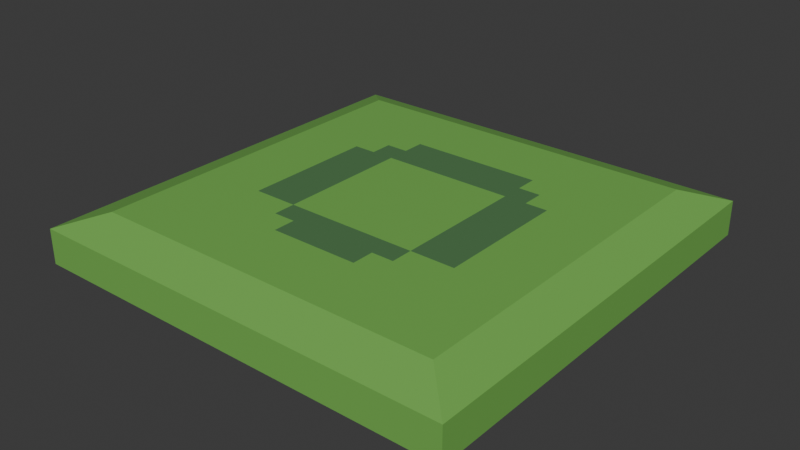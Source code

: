 # Source: greenpressureplate.blend  (saved by Blender 5.0.118; exported with 4.5.12 LTS)
import bpy
from mathutils import Matrix  # noqa: F401  (used for matrix-valued properties, if any)

bpy.ops.wm.read_factory_settings(use_empty=True)
scene = bpy.context.scene
scene.name = 'Scene'

# ---- collections
col_collection = bpy.data.collections.new('Collection'); scene.collection.children.link(col_collection)

# ---- materials (node trees are filled in below, after node groups)
mat_material = bpy.data.materials.new('Material')
mat_material.alpha_threshold = 0.0
mat_material.use_backface_culling_lightprobe_volume = False
mat_material.roughness = 0.5
mat_material.line_color = (0.0, 0.0, 0.0, 1.0)
mat_material_001 = bpy.data.materials.new('Material.001')
mat_material_002 = bpy.data.materials.new('Material.002')
mat_material_003 = bpy.data.materials.new('Material.003')
mat_material_004 = bpy.data.materials.new('Material.004')
mat_material_005 = bpy.data.materials.new('Material.005')

# ---- material node trees
mat_material.use_nodes = True; mat_material.node_tree.nodes.clear()
_N = mat_material.node_tree.nodes; _L = mat_material.node_tree.links
n0 = _N.new('ShaderNodeOutputMaterial'); n0.name = 'Material Output'; n0.location = (200, 100)
n1 = _N.new('ShaderNodeBsdfPrincipled'); n1.name = 'Principled BSDF'; n1.location = (-200, 100)
n1.inputs[0].default_value = (0.4852, 0.117, 0.09759, 1.0)
_L.new(n1.outputs[0], n0.inputs[0])
n0.is_active_output = True
mat_material_001.use_nodes = True; mat_material_001.node_tree.nodes.clear()
_N = mat_material_001.node_tree.nodes; _L = mat_material_001.node_tree.links
n0 = _N.new('ShaderNodeBsdfPrincipled'); n0.name = 'Principled BSDF'; n0.location = (-200, 100)
n0.inputs[0].default_value = (0.1529, 0.0356, 0.0319, 1.0)
n1 = _N.new('ShaderNodeOutputMaterial'); n1.name = 'Material Output'; n1.location = (200, 100)
_L.new(n0.outputs[0], n1.inputs[0])
n1.is_active_output = True
mat_material_002.use_nodes = True; mat_material_002.node_tree.nodes.clear()
_N = mat_material_002.node_tree.nodes; _L = mat_material_002.node_tree.links
n0 = _N.new('ShaderNodeBsdfPrincipled'); n0.name = 'Principled BSDF'; n0.location = (-200, 100)
n0.inputs[0].default_value = (0.1683, 0.3325, 0.5841, 1.0)
n1 = _N.new('ShaderNodeOutputMaterial'); n1.name = 'Material Output'; n1.location = (200, 100)
_L.new(n0.outputs[0], n1.inputs[0])
n1.is_active_output = True
mat_material_003.use_nodes = True; mat_material_003.node_tree.nodes.clear()
_N = mat_material_003.node_tree.nodes; _L = mat_material_003.node_tree.links
n0 = _N.new('ShaderNodeBsdfPrincipled'); n0.name = 'Principled BSDF'; n0.location = (-200, 100)
n0.inputs[0].default_value = (0.01938, 0.05127, 0.159, 1.0)
n1 = _N.new('ShaderNodeOutputMaterial'); n1.name = 'Material Output'; n1.location = (200, 100)
_L.new(n0.outputs[0], n1.inputs[0])
n1.is_active_output = True
mat_material_004.use_nodes = True; mat_material_004.node_tree.nodes.clear()
_N = mat_material_004.node_tree.nodes; _L = mat_material_004.node_tree.links
n0 = _N.new('ShaderNodeBsdfPrincipled'); n0.name = 'Principled BSDF'; n0.location = (-200, 100)
n0.inputs[0].default_value = (0.1779, 0.4621, 0.08866, 1.0)
n1 = _N.new('ShaderNodeOutputMaterial'); n1.name = 'Material Output'; n1.location = (200, 100)
_L.new(n0.outputs[0], n1.inputs[0])
n1.is_active_output = True
mat_material_005.use_nodes = True; mat_material_005.node_tree.nodes.clear()
_N = mat_material_005.node_tree.nodes; _L = mat_material_005.node_tree.links
n0 = _N.new('ShaderNodeBsdfPrincipled'); n0.name = 'Principled BSDF'; n0.location = (-200, 100)
n0.inputs[0].default_value = (0.0865, 0.2086, 0.08022, 1.0)
n1 = _N.new('ShaderNodeOutputMaterial'); n1.name = 'Material Output'; n1.location = (200, 100)
_L.new(n0.outputs[0], n1.inputs[0])
n1.is_active_output = True

# ---- world
world_world = bpy.data.worlds.new('World'); scene.world = world_world
world_world.use_nodes = True; world_world.node_tree.nodes.clear()
_N = world_world.node_tree.nodes; _L = world_world.node_tree.links
n0 = _N.new('ShaderNodeOutputWorld'); n0.name = 'World Output'; n0.location = (200, 100)
n1 = _N.new('ShaderNodeBackground'); n1.name = 'Background'; n1.location = (-200, 100)
n1.inputs[0].default_value = (0.05088, 0.05088, 0.05088, 1.0)
_L.new(n1.outputs[0], n0.inputs[0])
n0.is_active_output = True
world_world.color = (0.05088, 0.05088, 0.05088)
world_world.sun_shadow_jitter_overblur = 0.0

# ---- meshes
me_cube = bpy.data.meshes.new('Cube')
me_cube.from_pydata([(1.0, 1.0, -1.178), (1.0, -1.0, -1.178), (-1.0, 1.0, -1.178), (-1.0, -1.0, -1.178), (1.0, 1.0, 0.6435), (1.0, -1.0, 0.6435), (-1.0, 1.0, 0.6435), (-1.0, -1.0, 0.6435), (0.8218, 0.8218, 1.369), (0.8218, -0.8219, 1.369), (-0.8218, 0.8218, 1.369), (-0.8218, -0.8219, 1.369), (-1.609e-06, -0.8219, 1.369), (0.8218, -2.015e-05, 1.369), (-0.8218, -2.015e-05, 1.369), (-1.609e-06, 0.8218, 1.369), (-1.609e-06, -2.015e-05, 1.369), (-0.4109, -0.8219, 1.369), (0.8218, -0.4109, 1.369), (-0.8218, 0.4109, 1.369), (0.4109, 0.8218, 1.369), (0.4109, -0.8219, 1.369), (0.8218, 0.4109, 1.369), (-0.8218, -0.4109, 1.369), (-0.4109, 0.8218, 1.369), (-1.609e-06, 0.4109, 1.369), (-1.609e-06, -0.4109, 1.369), (-0.4109, -2.015e-05, 1.369), (0.4109, -2.015e-05, 1.369), (0.4109, -0.4109, 1.369), (-0.4109, -0.4109, 1.369), (-0.4109, 0.4109, 1.369), (0.4109, 0.4109, 1.369), (-0.6164, -0.8219, 1.369), (0.8218, -0.6164, 1.369), (-0.8218, 0.6164, 1.369), (0.6164, 0.8218, 1.369), (0.2055, -0.8219, 1.369), (0.8218, 0.2054, 1.369), (-0.8218, -0.2055, 1.369), (-0.2055, 0.8218, 1.369), (-1.609e-06, 0.6164, 1.369), (-1.609e-06, -0.2055, 1.369), (-0.6164, -2.015e-05, 1.369), (0.2055, -2.015e-05, 1.369), (-0.2055, -0.8219, 1.369), (0.8218, -0.2055, 1.369), (-0.8218, 0.2054, 1.369), (0.2055, 0.8218, 1.369), (0.6164, -0.8219, 1.369), (0.8218, 0.6164, 1.369), (-0.8218, -0.6164, 1.369), (-0.6164, 0.8218, 1.369), (-1.609e-06, 0.2054, 1.369), (-1.609e-06, -0.6164, 1.369), (-0.2055, -2.015e-05, 1.369), (0.6164, -2.015e-05, 1.369), (0.4109, -0.2055, 1.369), (0.4109, -0.6164, 1.369), (0.2055, -0.4109, 1.369), (0.6164, -0.4109, 1.369), (-0.4109, -0.2055, 1.369), (-0.4109, -0.6164, 1.369), (-0.6164, -0.4109, 1.369), (-0.2055, -0.4109, 1.369), (-0.4109, 0.6164, 1.369), (-0.4109, 0.2054, 1.369), (-0.6164, 0.4109, 1.369), (-0.2055, 0.4109, 1.369), (0.4109, 0.6164, 1.369), (0.4109, 0.2054, 1.369), (0.2055, 0.4109, 1.369), (0.6164, 0.4109, 1.369), (0.6164, 0.2054, 1.369), (0.2055, 0.2054, 1.369), (0.2055, 0.6164, 1.369), (-0.2055, 0.2054, 1.369), (-0.6164, 0.2054, 1.369), (-0.6164, 0.6164, 1.369), (-0.2055, -0.6164, 1.369), (-0.6164, -0.6164, 1.369), (-0.6164, -0.2055, 1.369), (0.6164, -0.6164, 1.369), (0.2055, -0.6164, 1.369), (0.2055, -0.2055, 1.369), (0.6164, -0.2055, 1.369), (-0.2055, -0.2055, 1.369), (-0.2055, 0.6164, 1.369), (0.6164, 0.6164, 1.369), (-0.7191, -0.8219, 1.369), (0.8218, -0.7191, 1.369), (-0.8218, 0.7191, 1.369), (0.7191, 0.8218, 1.369), (0.1027, -0.8219, 1.369), (0.8218, 0.1027, 1.369), (-0.8218, -0.1028, 1.369), (-0.1027, 0.8218, 1.369), (-1.609e-06, 0.7191, 1.369), (-1.609e-06, -0.1028, 1.369), (-0.7191, -2.015e-05, 1.369), (0.1027, -2.015e-05, 1.369), (-0.3082, -0.8219, 1.369), (0.8218, -0.3082, 1.369), (-0.8218, 0.3082, 1.369), (0.3082, 0.8218, 1.369), (0.5137, -0.8219, 1.369), (0.8218, 0.5136, 1.369), (-0.8218, -0.5137, 1.369), (-0.5137, 0.8218, 1.369), (-1.609e-06, 0.3082, 1.369), (-1.609e-06, -0.5137, 1.369), (-0.3082, -2.015e-05, 1.369), (0.5137, -2.015e-05, 1.369), (0.4109, -0.1028, 1.369), (0.4109, -0.5137, 1.369), (0.1027, -0.4109, 1.369), (0.5137, -0.4109, 1.369), (-0.4109, -0.1028, 1.369), (-0.4109, -0.5137, 1.369), (-0.7191, -0.4109, 1.369), (-0.3082, -0.4109, 1.369), (-0.4109, 0.7191, 1.369), (-0.4109, 0.3082, 1.369), (-0.7191, 0.4109, 1.369), (-0.3082, 0.4109, 1.369), (0.4109, 0.7191, 1.369), (0.4109, 0.3082, 1.369), (0.1027, 0.4109, 1.369), (0.5137, 0.4109, 1.369), (-0.5137, -0.8219, 1.369), (0.8218, -0.5137, 1.369), (-0.8218, 0.5136, 1.369), (0.5137, 0.8218, 1.369), (0.3082, -0.8219, 1.369), (0.8218, 0.3082, 1.369), (-0.8218, -0.3082, 1.369), (-0.3082, 0.8218, 1.369), (-1.609e-06, 0.5136, 1.369), (-1.609e-06, -0.3082, 1.369), (-0.5137, -2.015e-05, 1.369), (0.3082, -2.015e-05, 1.369), (-0.1027, -0.8219, 1.369), (0.8218, -0.1028, 1.369), (-0.8218, 0.1027, 1.369), (0.1027, 0.8218, 1.369), (0.7191, -0.8219, 1.369), (0.8218, 0.7191, 1.369), (-0.8218, -0.7191, 1.369), (-0.7191, 0.8218, 1.369), (-1.609e-06, 0.1027, 1.369), (-1.609e-06, -0.7191, 1.369), (-0.1027, -2.015e-05, 1.369), (0.7191, -2.015e-05, 1.369), (0.4109, -0.3082, 1.369), (0.4109, -0.7191, 1.369), (0.3082, -0.4109, 1.369), (0.7191, -0.4109, 1.369), (-0.4109, -0.3082, 1.369), (-0.4109, -0.7191, 1.369), (-0.5137, -0.4109, 1.369), (-0.1027, -0.4109, 1.369), (-0.4109, 0.5136, 1.369), (-0.4109, 0.1027, 1.369), (-0.5137, 0.4109, 1.369), (-0.1027, 0.4109, 1.369), (0.4109, 0.5136, 1.369), (0.4109, 0.1027, 1.369), (0.3082, 0.4109, 1.369), (0.7191, 0.4109, 1.369), (0.6164, 0.3082, 1.369), (0.6164, 0.1027, 1.369), (0.5137, 0.2054, 1.369), (0.7191, 0.2054, 1.369), (0.2055, 0.3082, 1.369), (0.2055, 0.1027, 1.369), (0.1027, 0.2054, 1.369), (0.3082, 0.2054, 1.369), (0.2055, 0.7191, 1.369), (0.2055, 0.5136, 1.369), (0.1027, 0.6164, 1.369), (0.3082, 0.6164, 1.369), (-0.2055, 0.3082, 1.369), (-0.2055, 0.1027, 1.369), (-0.3082, 0.2054, 1.369), (-0.1027, 0.2054, 1.369), (-0.6164, 0.3082, 1.369), (-0.6164, 0.1027, 1.369), (-0.7191, 0.2054, 1.369), (-0.5137, 0.2054, 1.369), (-0.6164, 0.7191, 1.369), (-0.6164, 0.5136, 1.369), (-0.7191, 0.6164, 1.369), (-0.5137, 0.6164, 1.369), (-0.2055, -0.5137, 1.369), (-0.2055, -0.7191, 1.369), (-0.3082, -0.6164, 1.369), (-0.1027, -0.6164, 1.369), (-0.6164, -0.5137, 1.369), (-0.6164, -0.7191, 1.369), (-0.7191, -0.6164, 1.369), (-0.5137, -0.6164, 1.369), (-0.6164, -0.1028, 1.369), (-0.6164, -0.3082, 1.369), (-0.7191, -0.2055, 1.369), (-0.5137, -0.2055, 1.369), (0.6164, -0.5137, 1.369), (0.6164, -0.7191, 1.369), (0.5137, -0.6164, 1.369), (0.7191, -0.6164, 1.369), (0.2055, -0.5137, 1.369), (0.2055, -0.7191, 1.369), (0.1027, -0.6164, 1.369), (0.3082, -0.6164, 1.369), (0.2055, -0.1028, 1.369), (0.2055, -0.3082, 1.369), (0.1027, -0.2055, 1.369), (0.3082, -0.2055, 1.369), (0.6164, -0.1028, 1.369), (0.6164, -0.3082, 1.369), (0.5137, -0.2055, 1.369), (0.7191, -0.2055, 1.369), (-0.2055, -0.1028, 1.369), (-0.2055, -0.3082, 1.369), (-0.3082, -0.2055, 1.369), (-0.1027, -0.2055, 1.369), (-0.2055, 0.7191, 1.369), (-0.2055, 0.5136, 1.369), (-0.3082, 0.6164, 1.369), (-0.1027, 0.6164, 1.369), (0.6164, 0.7191, 1.369), (0.6164, 0.5136, 1.369), (0.5137, 0.6164, 1.369), (0.7191, 0.6164, 1.369), (0.7191, 0.5136, 1.369), (0.5137, 0.5136, 1.369), (0.5137, 0.7191, 1.369), (-0.1027, 0.5136, 1.369), (-0.3082, 0.5136, 1.369), (-0.3082, 0.7191, 1.369), (-0.1027, -0.3082, 1.369), (-0.3082, -0.3082, 1.369), (-0.3082, -0.1028, 1.369), (0.7191, -0.3082, 1.369), (0.5137, -0.3082, 1.369), (0.5137, -0.1028, 1.369), (0.3082, -0.3082, 1.369), (0.1027, -0.3082, 1.369), (0.1027, -0.1028, 1.369), (0.3082, -0.7191, 1.369), (0.1027, -0.7191, 1.369), (0.1027, -0.5137, 1.369), (0.7191, -0.7191, 1.369), (0.5137, -0.7191, 1.369), (0.5137, -0.5137, 1.369), (-0.5137, -0.3082, 1.369), (-0.7191, -0.3082, 1.369), (-0.7191, -0.1028, 1.369), (-0.5137, -0.7191, 1.369), (-0.7191, -0.7191, 1.369), (-0.7191, -0.5137, 1.369), (-0.1027, -0.7191, 1.369), (-0.3082, -0.7191, 1.369), (-0.3082, -0.5137, 1.369), (-0.5137, 0.5136, 1.369), (-0.7191, 0.5136, 1.369), (-0.7191, 0.7191, 1.369), (-0.5137, 0.1027, 1.369), (-0.7191, 0.1027, 1.369), (-0.7191, 0.3082, 1.369), (-0.1027, 0.1027, 1.369), (-0.3082, 0.1027, 1.369), (-0.3082, 0.3082, 1.369), (0.3082, 0.5136, 1.369), (0.1027, 0.5136, 1.369), (0.1027, 0.7191, 1.369), (0.3082, 0.1027, 1.369), (0.1027, 0.1027, 1.369), (0.1027, 0.3082, 1.369), (0.7191, 0.1027, 1.369), (0.5137, 0.1027, 1.369), (0.5137, 0.3082, 1.369), (0.7191, 0.3082, 1.369), (0.3082, 0.3082, 1.369), (0.3082, 0.7191, 1.369), (-0.1027, 0.3082, 1.369), (-0.5137, 0.3082, 1.369), (-0.5137, 0.7191, 1.369), (-0.1027, -0.5137, 1.369), (-0.5137, -0.5137, 1.369), (-0.5137, -0.1028, 1.369), (0.7191, -0.5137, 1.369), (0.3082, -0.5137, 1.369), (0.3082, -0.1028, 1.369), (0.7191, -0.1028, 1.369), (-0.1027, -0.1028, 1.369), (-0.1027, 0.7191, 1.369), (0.7191, 0.7191, 1.369)], [], [(2, 0, 1, 3), (9, 145, 49, 105, 21, 133, 37, 93, 12, 141, 45, 101, 17, 129, 33, 89, 11, 7, 5), (8, 146, 50, 106, 22, 134, 38, 94, 13, 142, 46, 102, 18, 130, 34, 90, 9, 5, 4), (11, 147, 51, 107, 23, 135, 39, 95, 14, 143, 47, 103, 19, 131, 35, 91, 10, 6, 7), (10, 148, 52, 108, 24, 136, 40, 96, 15, 144, 48, 104, 20, 132, 36, 92, 8, 4, 6), (2, 6, 4, 0), (0, 4, 5, 1), (296, 146, 8, 92), (1, 5, 7, 3), (3, 7, 6, 2), (295, 97, 15, 96), (294, 98, 16, 151), (293, 142, 13, 152), (292, 113, 28, 140), (291, 114, 29, 155), (290, 130, 18, 156), (289, 117, 27, 139), (288, 118, 30, 159), (287, 110, 26, 160), (286, 121, 24, 108), (285, 122, 31, 163), (284, 109, 25, 164), (283, 125, 20, 104), (282, 126, 32, 167), (281, 134, 22, 168), (280, 169, 72, 128), (279, 170, 73, 171), (278, 94, 38, 172), (277, 173, 71, 127), (276, 174, 74, 175), (275, 166, 70, 176), (274, 177, 48, 144), (273, 178, 75, 179), (272, 165, 69, 180), (271, 181, 68, 124), (270, 182, 76, 183), (269, 149, 53, 184), (268, 185, 67, 123), (267, 186, 77, 187), (266, 162, 66, 188), (265, 189, 52, 148), (264, 190, 78, 191), (263, 161, 65, 192), (262, 193, 64, 120), (261, 194, 79, 195), (260, 150, 54, 196), (259, 197, 63, 119), (258, 198, 80, 199), (257, 158, 62, 200), (256, 201, 43, 99), (255, 202, 81, 203), (254, 157, 61, 204), (253, 205, 60, 116), (252, 206, 82, 207), (251, 90, 34, 208), (250, 209, 59, 115), (249, 210, 83, 211), (248, 154, 58, 212), (247, 213, 44, 100), (246, 214, 84, 215), (245, 153, 57, 216), (244, 217, 56, 112), (243, 218, 85, 219), (242, 102, 46, 220), (241, 221, 55, 111), (240, 222, 86, 223), (239, 138, 42, 224), (238, 225, 40, 136), (237, 226, 87, 227), (236, 137, 41, 228), (235, 229, 36, 132), (234, 230, 88, 231), (233, 106, 50, 232), (230, 233, 232, 88), (72, 168, 233, 230), (168, 22, 106, 233), (165, 234, 231, 69), (32, 128, 234, 165), (128, 72, 230, 234), (125, 235, 132, 20), (69, 231, 235, 125), (231, 88, 229, 235), (226, 236, 228, 87), (68, 164, 236, 226), (164, 25, 137, 236), (161, 237, 227, 65), (31, 124, 237, 161), (124, 68, 226, 237), (121, 238, 136, 24), (65, 227, 238, 121), (227, 87, 225, 238), (222, 239, 224, 86), (64, 160, 239, 222), (160, 26, 138, 239), (157, 240, 223, 61), (30, 120, 240, 157), (120, 64, 222, 240), (117, 241, 111, 27), (61, 223, 241, 117), (223, 86, 221, 241), (218, 242, 220, 85), (60, 156, 242, 218), (156, 18, 102, 242), (153, 243, 219, 57), (29, 116, 243, 153), (116, 60, 218, 243), (113, 244, 112, 28), (57, 219, 244, 113), (219, 85, 217, 244), (214, 245, 216, 84), (59, 155, 245, 214), (155, 29, 153, 245), (138, 246, 215, 42), (26, 115, 246, 138), (115, 59, 214, 246), (98, 247, 100, 16), (42, 215, 247, 98), (215, 84, 213, 247), (210, 248, 212, 83), (37, 133, 248, 210), (133, 21, 154, 248), (150, 249, 211, 54), (12, 93, 249, 150), (93, 37, 210, 249), (110, 250, 115, 26), (54, 211, 250, 110), (211, 83, 209, 250), (206, 251, 208, 82), (49, 145, 251, 206), (145, 9, 90, 251), (154, 252, 207, 58), (21, 105, 252, 154), (105, 49, 206, 252), (114, 253, 116, 29), (58, 207, 253, 114), (207, 82, 205, 253), (202, 254, 204, 81), (63, 159, 254, 202), (159, 30, 157, 254), (135, 255, 203, 39), (23, 119, 255, 135), (119, 63, 202, 255), (95, 256, 99, 14), (39, 203, 256, 95), (203, 81, 201, 256), (198, 257, 200, 80), (33, 129, 257, 198), (129, 17, 158, 257), (147, 258, 199, 51), (11, 89, 258, 147), (89, 33, 198, 258), (107, 259, 119, 23), (51, 199, 259, 107), (199, 80, 197, 259), (194, 260, 196, 79), (45, 141, 260, 194), (141, 12, 150, 260), (158, 261, 195, 62), (17, 101, 261, 158), (101, 45, 194, 261), (118, 262, 120, 30), (62, 195, 262, 118), (195, 79, 193, 262), (190, 263, 192, 78), (67, 163, 263, 190), (163, 31, 161, 263), (131, 264, 191, 35), (19, 123, 264, 131), (123, 67, 190, 264), (91, 265, 148, 10), (35, 191, 265, 91), (191, 78, 189, 265), (186, 266, 188, 77), (43, 139, 266, 186), (139, 27, 162, 266), (143, 267, 187, 47), (14, 99, 267, 143), (99, 43, 186, 267), (103, 268, 123, 19), (47, 187, 268, 103), (187, 77, 185, 268), (182, 269, 184, 76), (55, 151, 269, 182), (151, 16, 149, 269), (162, 270, 183, 66), (27, 111, 270, 162), (111, 55, 182, 270), (122, 271, 124, 31), (66, 183, 271, 122), (183, 76, 181, 271), (178, 272, 180, 75), (71, 167, 272, 178), (167, 32, 165, 272), (137, 273, 179, 41), (25, 127, 273, 137), (127, 71, 178, 273), (97, 274, 144, 15), (41, 179, 274, 97), (179, 75, 177, 274), (174, 275, 176, 74), (44, 140, 275, 174), (140, 28, 166, 275), (149, 276, 175, 53), (16, 100, 276, 149), (100, 44, 174, 276), (109, 277, 127, 25), (53, 175, 277, 109), (175, 74, 173, 277), (170, 278, 172, 73), (56, 152, 278, 170), (152, 13, 94, 278), (166, 279, 171, 70), (28, 112, 279, 166), (112, 56, 170, 279), (126, 280, 128, 32), (70, 171, 280, 126), (171, 73, 169, 280), (169, 281, 168, 72), (73, 172, 281, 169), (172, 38, 134, 281), (173, 282, 167, 71), (74, 176, 282, 173), (176, 70, 126, 282), (177, 283, 104, 48), (75, 180, 283, 177), (180, 69, 125, 283), (181, 284, 164, 68), (76, 184, 284, 181), (184, 53, 109, 284), (185, 285, 163, 67), (77, 188, 285, 185), (188, 66, 122, 285), (189, 286, 108, 52), (78, 192, 286, 189), (192, 65, 121, 286), (193, 287, 160, 64), (79, 196, 287, 193), (196, 54, 110, 287), (197, 288, 159, 63), (80, 200, 288, 197), (200, 62, 118, 288), (201, 289, 139, 43), (81, 204, 289, 201), (204, 61, 117, 289), (205, 290, 156, 60), (82, 208, 290, 205), (208, 34, 130, 290), (209, 291, 155, 59), (83, 212, 291, 209), (212, 58, 114, 291), (213, 292, 140, 44), (84, 216, 292, 213), (216, 57, 113, 292), (217, 293, 152, 56), (85, 220, 293, 217), (220, 46, 142, 293), (221, 294, 151, 55), (86, 224, 294, 221), (224, 42, 98, 294), (225, 295, 96, 40), (87, 228, 295, 225), (228, 41, 97, 295), (229, 296, 92, 36), (88, 232, 296, 229), (232, 50, 146, 296)])
me_cube.polygons.foreach_set('material_index', [4, 4, 4, 4, 4, 4, 4, 4, 4, 4, 4, 4, 4, 5, 4, 4, 5, 4, 5, 4, 4, 5, 4, 5, 4, 4, 4, 4, 5, 4, 5, 4, 4, 4, 5, 4, 4, 4, 4, 5, 4, 4, 4, 4, 4, 4, 4, 4, 4, 4, 4, 5, 4, 4, 4, 5, 4, 4, 4, 4, 5, 4, 4, 4, 4, 4, 4, 4, 4, 4, 4, 4, 4, 4, 4, 4, 4, 4, 4, 4, 4, 4, 4, 5, 5, 4, 4, 5, 4, 4, 4, 4, 5, 5, 5, 4, 5, 5, 5, 4, 4, 4, 4, 5, 4, 4, 5, 5, 4, 4, 5, 4, 4, 5, 5, 4, 4, 4, 4, 4, 4, 4, 4, 4, 5, 4, 4, 4, 4, 4, 4, 4, 4, 4, 4, 4, 4, 4, 4, 4, 4, 4, 4, 4, 4, 4, 4, 4, 4, 4, 4, 4, 4, 4, 4, 4, 4, 4, 4, 4, 4, 4, 4, 4, 4, 4, 4, 4, 4, 4, 4, 4, 4, 4, 5, 4, 4, 4, 4, 4, 4, 4, 4, 4, 5, 5, 4, 5, 5, 4, 4, 5, 4, 4, 5, 5, 4, 4, 4, 4, 4, 5, 4, 4, 4, 5, 4, 4, 4, 4, 4, 5, 5, 4, 4, 5, 4, 4, 4, 4, 5, 4, 5, 4, 4, 4, 5, 4, 4, 4, 4, 5, 4, 4, 4, 5, 4, 4, 4, 4, 4, 4, 4, 5, 4, 4, 4, 4, 4, 4, 4, 4, 5, 4, 4, 4, 4, 4, 4, 4, 4, 4, 4, 4, 4])
_uv = me_cube.uv_layers.new(name='UVMap')
_uv.uv.foreach_set('vector', [0.125, 0.5, 0.375, 0.5, 0.375, 0.75, 0.125, 0.75, 0.6473, 0.7277, 0.6601, 0.7277, 0.673, 0.7277, 0.6858, 0.7277, 0.6986, 0.7277, 0.7115, 0.7277, 0.7243, 0.7277, 0.7372, 0.7277, 0.75, 0.7277, 0.7628, 0.7277, 0.7757, 0.7277, 0.7885, 0.7277, 0.8014, 0.7277, 0.8142, 0.7277, 0.827, 0.7277, 0.8399, 0.7277, 0.8527, 0.7277, 0.875, 0.75, 0.6083, 0.75, 0.6473, 0.5223, 0.6473, 0.5351, 0.6473, 0.548, 0.6473, 0.5608, 0.6473, 0.5736, 0.6473, 0.5865, 0.6473, 0.5993, 0.6473, 0.6122, 0.6473, 0.625, 0.6473, 0.6378, 0.6473, 0.6507, 0.6473, 0.6635, 0.6473, 0.6764, 0.6473, 0.6892, 0.6473, 0.702, 0.6473, 0.7149, 0.6473, 0.7277, 0.6083, 0.75, 0.6083, 0.5, 0.8527, 0.7277, 0.8527, 0.7149, 0.8527, 0.702, 0.8527, 0.6892, 0.8527, 0.6764, 0.8527, 0.6635, 0.8527, 0.6507, 0.8527, 0.6378, 0.8527, 0.625, 0.8527, 0.6122, 0.8527, 0.5993, 0.8527, 0.5865, 0.8527, 0.5736, 0.8527, 0.5608, 0.8527, 0.548, 0.8527, 0.5351, 0.8527, 0.5223, 0.875, 0.5, 0.875, 0.75, 0.8527, 0.5223, 0.8399, 0.5223, 0.827, 0.5223, 0.8142, 0.5223, 0.8014, 0.5223, 0.7885, 0.5223, 0.7757, 0.5223, 0.7628, 0.5223, 0.75, 0.5223, 0.7372, 0.5223, 0.7243, 0.5223, 0.7115, 0.5223, 0.6986, 0.5223, 0.6858, 0.5223, 0.673, 0.5223, 0.6601, 0.5223, 0.6473, 0.5223, 0.6083, 0.5, 0.875, 0.5, 0.375, 0.25, 0.6027, 0.25, 0.6083, 0.5, 0.375, 0.5, 0.375, 0.5, 0.6083, 0.5, 0.6083, 0.75, 0.375, 0.75, 0.6601, 0.5351, 0.6473, 0.5351, 0.6473, 0.5223, 0.6601, 0.5223, 0.375, 0.75, 0.6083, 0.75, 0.6027, 1.0, 0.375, 1.0, 0.375, 0.0, 0.6027, 0.0, 0.6027, 0.25, 0.375, 0.25, 0.7628, 0.5351, 0.75, 0.5351, 0.75, 0.5223, 0.7628, 0.5223, 0.7628, 0.6378, 0.75, 0.6378, 0.75, 0.625, 0.7628, 0.625, 0.6601, 0.6378, 0.6473, 0.6378, 0.6473, 0.625, 0.6601, 0.625, 0.7115, 0.6378, 0.6986, 0.6378, 0.6986, 0.625, 0.7115, 0.625, 0.7115, 0.6892, 0.6986, 0.6892, 0.6986, 0.6764, 0.7115, 0.6764, 0.6601, 0.6892, 0.6473, 0.6892, 0.6473, 0.6764, 0.6601, 0.6764, 0.8142, 0.6378, 0.8014, 0.6378, 0.8014, 0.625, 0.8142, 0.625, 0.8142, 0.6892, 0.8014, 0.6892, 0.8014, 0.6764, 0.8142, 0.6764, 0.7628, 0.6892, 0.75, 0.6892, 0.75, 0.6764, 0.7628, 0.6764, 0.8142, 0.5351, 0.8014, 0.5351, 0.8014, 0.5223, 0.8142, 0.5223, 0.8142, 0.5865, 0.8014, 0.5865, 0.8014, 0.5736, 0.8142, 0.5736, 0.7628, 0.5865, 0.75, 0.5865, 0.75, 0.5736, 0.7628, 0.5736, 0.7115, 0.5351, 0.6986, 0.5351, 0.6986, 0.5223, 0.7115, 0.5223, 0.7115, 0.5865, 0.6986, 0.5865, 0.6986, 0.5736, 0.7115, 0.5736, 0.6601, 0.5865, 0.6473, 0.5865, 0.6473, 0.5736, 0.6601, 0.5736, 0.6858, 0.5865, 0.673, 0.5865, 0.673, 0.5736, 0.6858, 0.5736, 0.6858, 0.6122, 0.673, 0.6122, 0.673, 0.5993, 0.6858, 0.5993, 0.6601, 0.6122, 0.6473, 0.6122, 0.6473, 0.5993, 0.6601, 0.5993, 0.7372, 0.5865, 0.7243, 0.5865, 0.7243, 0.5736, 0.7372, 0.5736, 0.7372, 0.6122, 0.7243, 0.6122, 0.7243, 0.5993, 0.7372, 0.5993, 0.7115, 0.6122, 0.6986, 0.6122, 0.6986, 0.5993, 0.7115, 0.5993, 0.7372, 0.5351, 0.7243, 0.5351, 0.7243, 0.5223, 0.7372, 0.5223, 0.7372, 0.5608, 0.7243, 0.5608, 0.7243, 0.548, 0.7372, 0.548, 0.7115, 0.5608, 0.6986, 0.5608, 0.6986, 0.548, 0.7115, 0.548, 0.7885, 0.5865, 0.7757, 0.5865, 0.7757, 0.5736, 0.7885, 0.5736, 0.7885, 0.6122, 0.7757, 0.6122, 0.7757, 0.5993, 0.7885, 0.5993, 0.7628, 0.6122, 0.75, 0.6122, 0.75, 0.5993, 0.7628, 0.5993, 0.8399, 0.5865, 0.827, 0.5865, 0.827, 0.5736, 0.8399, 0.5736, 0.8399, 0.6122, 0.827, 0.6122, 0.827, 0.5993, 0.8399, 0.5993, 0.8142, 0.6122, 0.8014, 0.6122, 0.8014, 0.5993, 0.8142, 0.5993, 0.8399, 0.5351, 0.827, 0.5351, 0.827, 0.5223, 0.8399, 0.5223, 0.8399, 0.5608, 0.827, 0.5608, 0.827, 0.548, 0.8399, 0.548, 0.8142, 0.5608, 0.8014, 0.5608, 0.8014, 0.548, 0.8142, 0.548, 0.7885, 0.6892, 0.7757, 0.6892, 0.7757, 0.6764, 0.7885, 0.6764, 0.7885, 0.7149, 0.7757, 0.7149, 0.7757, 0.702, 0.7885, 0.702, 0.7628, 0.7149, 0.75, 0.7149, 0.75, 0.702, 0.7628, 0.702, 0.8399, 0.6892, 0.827, 0.6892, 0.827, 0.6764, 0.8399, 0.6764, 0.8399, 0.7149, 0.827, 0.7149, 0.827, 0.702, 0.8399, 0.702, 0.8142, 0.7149, 0.8014, 0.7149, 0.8014, 0.702, 0.8142, 0.702, 0.8399, 0.6378, 0.827, 0.6378, 0.827, 0.625, 0.8399, 0.625, 0.8399, 0.6635, 0.827, 0.6635, 0.827, 0.6507, 0.8399, 0.6507, 0.8142, 0.6635, 0.8014, 0.6635, 0.8014, 0.6507, 0.8142, 0.6507, 0.6858, 0.6892, 0.673, 0.6892, 0.673, 0.6764, 0.6858, 0.6764, 0.6858, 0.7149, 0.673, 0.7149, 0.673, 0.702, 0.6858, 0.702, 0.6601, 0.7149, 0.6473, 0.7149, 0.6473, 0.702, 0.6601, 0.702, 0.7372, 0.6892, 0.7243, 0.6892, 0.7243, 0.6764, 0.7372, 0.6764, 0.7372, 0.7149, 0.7243, 0.7149, 0.7243, 0.702, 0.7372, 0.702, 0.7115, 0.7149, 0.6986, 0.7149, 0.6986, 0.702, 0.7115, 0.702, 0.7372, 0.6378, 0.7243, 0.6378, 0.7243, 0.625, 0.7372, 0.625, 0.7372, 0.6635, 0.7243, 0.6635, 0.7243, 0.6507, 0.7372, 0.6507, 0.7115, 0.6635, 0.6986, 0.6635, 0.6986, 0.6507, 0.7115, 0.6507, 0.6858, 0.6378, 0.673, 0.6378, 0.673, 0.625, 0.6858, 0.625, 0.6858, 0.6635, 0.673, 0.6635, 0.673, 0.6507, 0.6858, 0.6507, 0.6601, 0.6635, 0.6473, 0.6635, 0.6473, 0.6507, 0.6601, 0.6507, 0.7885, 0.6378, 0.7757, 0.6378, 0.7757, 0.625, 0.7885, 0.625, 0.7885, 0.6635, 0.7757, 0.6635, 0.7757, 0.6507, 0.7885, 0.6507, 0.7628, 0.6635, 0.75, 0.6635, 0.75, 0.6507, 0.7628, 0.6507, 0.7885, 0.5351, 0.7757, 0.5351, 0.7757, 0.5223, 0.7885, 0.5223, 0.7885, 0.5608, 0.7757, 0.5608, 0.7757, 0.548, 0.7885, 0.548, 0.7628, 0.5608, 0.75, 0.5608, 0.75, 0.548, 0.7628, 0.548, 0.6858, 0.5351, 0.673, 0.5351, 0.673, 0.5223, 0.6858, 0.5223, 0.6858, 0.5608, 0.673, 0.5608, 0.673, 0.548, 0.6858, 0.548, 0.6601, 0.5608, 0.6473, 0.5608, 0.6473, 0.548, 0.6601, 0.548, 0.673, 0.5608, 0.6601, 0.5608, 0.6601, 0.548, 0.673, 0.548, 0.673, 0.5736, 0.6601, 0.5736, 0.6601, 0.5608, 0.673, 0.5608, 0.6601, 0.5736, 0.6473, 0.5736, 0.6473, 0.5608, 0.6601, 0.5608, 0.6986, 0.5608, 0.6858, 0.5608, 0.6858, 0.548, 0.6986, 0.548, 0.6986, 0.5736, 0.6858, 0.5736, 0.6858, 0.5608, 0.6986, 0.5608, 0.6858, 0.5736, 0.673, 0.5736, 0.673, 0.5608, 0.6858, 0.5608, 0.6986, 0.5351, 0.6858, 0.5351, 0.6858, 0.5223, 0.6986, 0.5223, 0.6986, 0.548, 0.6858, 0.548, 0.6858, 0.5351, 0.6986, 0.5351, 0.6858, 0.548, 0.673, 0.548, 0.673, 0.5351, 0.6858, 0.5351, 0.7757, 0.5608, 0.7628, 0.5608, 0.7628, 0.548, 0.7757, 0.548, 0.7757, 0.5736, 0.7628, 0.5736, 0.7628, 0.5608, 0.7757, 0.5608, 0.7628, 0.5736, 0.75, 0.5736, 0.75, 0.5608, 0.7628, 0.5608, 0.8014, 0.5608, 0.7885, 0.5608, 0.7885, 0.548, 0.8014, 0.548, 0.8014, 0.5736, 0.7885, 0.5736, 0.7885, 0.5608, 0.8014, 0.5608, 0.7885, 0.5736, 0.7757, 0.5736, 0.7757, 0.5608, 0.7885, 0.5608, 0.8014, 0.5351, 0.7885, 0.5351, 0.7885, 0.5223, 0.8014, 0.5223, 0.8014, 0.548, 0.7885, 0.548, 0.7885, 0.5351, 0.8014, 0.5351, 0.7885, 0.548, 0.7757, 0.548, 0.7757, 0.5351, 0.7885, 0.5351, 0.7757, 0.6635, 0.7628, 0.6635, 0.7628, 0.6507, 0.7757, 0.6507, 0.7757, 0.6764, 0.7628, 0.6764, 0.7628, 0.6635, 0.7757, 0.6635, 0.7628, 0.6764, 0.75, 0.6764, 0.75, 0.6635, 0.7628, 0.6635, 0.8014, 0.6635, 0.7885, 0.6635, 0.7885, 0.6507, 0.8014, 0.6507, 0.8014, 0.6764, 0.7885, 0.6764, 0.7885, 0.6635, 0.8014, 0.6635, 0.7885, 0.6764, 0.7757, 0.6764, 0.7757, 0.6635, 0.7885, 0.6635, 0.8014, 0.6378, 0.7885, 0.6378, 0.7885, 0.625, 0.8014, 0.625, 0.8014, 0.6507, 0.7885, 0.6507, 0.7885, 0.6378, 0.8014, 0.6378, 0.7885, 0.6507, 0.7757, 0.6507, 0.7757, 0.6378, 0.7885, 0.6378, 0.673, 0.6635, 0.6601, 0.6635, 0.6601, 0.6507, 0.673, 0.6507, 0.673, 0.6764, 0.6601, 0.6764, 0.6601, 0.6635, 0.673, 0.6635, 0.6601, 0.6764, 0.6473, 0.6764, 0.6473, 0.6635, 0.6601, 0.6635, 0.6986, 0.6635, 0.6858, 0.6635, 0.6858, 0.6507, 0.6986, 0.6507, 0.6986, 0.6764, 0.6858, 0.6764, 0.6858, 0.6635, 0.6986, 0.6635, 0.6858, 0.6764, 0.673, 0.6764, 0.673, 0.6635, 0.6858, 0.6635, 0.6986, 0.6378, 0.6858, 0.6378, 0.6858, 0.625, 0.6986, 0.625, 0.6986, 0.6507, 0.6858, 0.6507, 0.6858, 0.6378, 0.6986, 0.6378, 0.6858, 0.6507, 0.673, 0.6507, 0.673, 0.6378, 0.6858, 0.6378, 0.7243, 0.6635, 0.7115, 0.6635, 0.7115, 0.6507, 0.7243, 0.6507, 0.7243, 0.6764, 0.7115, 0.6764, 0.7115, 0.6635, 0.7243, 0.6635, 0.7115, 0.6764, 0.6986, 0.6764, 0.6986, 0.6635, 0.7115, 0.6635, 0.75, 0.6635, 0.7372, 0.6635, 0.7372, 0.6507, 0.75, 0.6507, 0.75, 0.6764, 0.7372, 0.6764, 0.7372, 0.6635, 0.75, 0.6635, 0.7372, 0.6764, 0.7243, 0.6764, 0.7243, 0.6635, 0.7372, 0.6635, 0.75, 0.6378, 0.7372, 0.6378, 0.7372, 0.625, 0.75, 0.625, 0.75, 0.6507, 0.7372, 0.6507, 0.7372, 0.6378, 0.75, 0.6378, 0.7372, 0.6507, 0.7243, 0.6507, 0.7243, 0.6378, 0.7372, 0.6378, 0.7243, 0.7149, 0.7115, 0.7149, 0.7115, 0.702, 0.7243, 0.702, 0.7243, 0.7277, 0.7115, 0.7277, 0.7115, 0.7149, 0.7243, 0.7149, 0.7115, 0.7277, 0.6986, 0.7277, 0.6986, 0.7149, 0.7115, 0.7149, 0.75, 0.7149, 0.7372, 0.7149, 0.7372, 0.702, 0.75, 0.702, 0.75, 0.7277, 0.7372, 0.7277, 0.7372, 0.7149, 0.75, 0.7149, 0.7372, 0.7277, 0.7243, 0.7277, 0.7243, 0.7149, 0.7372, 0.7149, 0.75, 0.6892, 0.7372, 0.6892, 0.7372, 0.6764, 0.75, 0.6764, 0.75, 0.702, 0.7372, 0.702, 0.7372, 0.6892, 0.75, 0.6892, 0.7372, 0.702, 0.7243, 0.702, 0.7243, 0.6892, 0.7372, 0.6892, 0.673, 0.7149, 0.6601, 0.7149, 0.6601, 0.702, 0.673, 0.702, 0.673, 0.7277, 0.6601, 0.7277, 0.6601, 0.7149, 0.673, 0.7149, 0.6601, 0.7277, 0.6473, 0.7277, 0.6473, 0.7149, 0.6601, 0.7149, 0.6986, 0.7149, 0.6858, 0.7149, 0.6858, 0.702, 0.6986, 0.702, 0.6986, 0.7277, 0.6858, 0.7277, 0.6858, 0.7149, 0.6986, 0.7149, 0.6858, 0.7277, 0.673, 0.7277, 0.673, 0.7149, 0.6858, 0.7149, 0.6986, 0.6892, 0.6858, 0.6892, 0.6858, 0.6764, 0.6986, 0.6764, 0.6986, 0.702, 0.6858, 0.702, 0.6858, 0.6892, 0.6986, 0.6892, 0.6858, 0.702, 0.673, 0.702, 0.673, 0.6892, 0.6858, 0.6892, 0.827, 0.6635, 0.8142, 0.6635, 0.8142, 0.6507, 0.827, 0.6507, 0.827, 0.6764, 0.8142, 0.6764, 0.8142, 0.6635, 0.827, 0.6635, 0.8142, 0.6764, 0.8014, 0.6764, 0.8014, 0.6635, 0.8142, 0.6635, 0.8527, 0.6635, 0.8399, 0.6635, 0.8399, 0.6507, 0.8527, 0.6507, 0.8527, 0.6764, 0.8399, 0.6764, 0.8399, 0.6635, 0.8527, 0.6635, 0.8399, 0.6764, 0.827, 0.6764, 0.827, 0.6635, 0.8399, 0.6635, 0.8527, 0.6378, 0.8399, 0.6378, 0.8399, 0.625, 0.8527, 0.625, 0.8527, 0.6507, 0.8399, 0.6507, 0.8399, 0.6378, 0.8527, 0.6378, 0.8399, 0.6507, 0.827, 0.6507, 0.827, 0.6378, 0.8399, 0.6378, 0.827, 0.7149, 0.8142, 0.7149, 0.8142, 0.702, 0.827, 0.702, 0.827, 0.7277, 0.8142, 0.7277, 0.8142, 0.7149, 0.827, 0.7149, 0.8142, 0.7277, 0.8014, 0.7277, 0.8014, 0.7149, 0.8142, 0.7149, 0.8527, 0.7149, 0.8399, 0.7149, 0.8399, 0.702, 0.8527, 0.702, 0.8527, 0.7277, 0.8399, 0.7277, 0.8399, 0.7149, 0.8527, 0.7149, 0.8399, 0.7277, 0.827, 0.7277, 0.827, 0.7149, 0.8399, 0.7149, 0.8527, 0.6892, 0.8399, 0.6892, 0.8399, 0.6764, 0.8527, 0.6764, 0.8527, 0.702, 0.8399, 0.702, 0.8399, 0.6892, 0.8527, 0.6892, 0.8399, 0.702, 0.827, 0.702, 0.827, 0.6892, 0.8399, 0.6892, 0.7757, 0.7149, 0.7628, 0.7149, 0.7628, 0.702, 0.7757, 0.702, 0.7757, 0.7277, 0.7628, 0.7277, 0.7628, 0.7149, 0.7757, 0.7149, 0.7628, 0.7277, 0.75, 0.7277, 0.75, 0.7149, 0.7628, 0.7149, 0.8014, 0.7149, 0.7885, 0.7149, 0.7885, 0.702, 0.8014, 0.702, 0.8014, 0.7277, 0.7885, 0.7277, 0.7885, 0.7149, 0.8014, 0.7149, 0.7885, 0.7277, 0.7757, 0.7277, 0.7757, 0.7149, 0.7885, 0.7149, 0.8014, 0.6892, 0.7885, 0.6892, 0.7885, 0.6764, 0.8014, 0.6764, 0.8014, 0.702, 0.7885, 0.702, 0.7885, 0.6892, 0.8014, 0.6892, 0.7885, 0.702, 0.7757, 0.702, 0.7757, 0.6892, 0.7885, 0.6892, 0.827, 0.5608, 0.8142, 0.5608, 0.8142, 0.548, 0.827, 0.548, 0.827, 0.5736, 0.8142, 0.5736, 0.8142, 0.5608, 0.827, 0.5608, 0.8142, 0.5736, 0.8014, 0.5736, 0.8014, 0.5608, 0.8142, 0.5608, 0.8527, 0.5608, 0.8399, 0.5608, 0.8399, 0.548, 0.8527, 0.548, 0.8527, 0.5736, 0.8399, 0.5736, 0.8399, 0.5608, 0.8527, 0.5608, 0.8399, 0.5736, 0.827, 0.5736, 0.827, 0.5608, 0.8399, 0.5608, 0.8527, 0.5351, 0.8399, 0.5351, 0.8399, 0.5223, 0.8527, 0.5223, 0.8527, 0.548, 0.8399, 0.548, 0.8399, 0.5351, 0.8527, 0.5351, 0.8399, 0.548, 0.827, 0.548, 0.827, 0.5351, 0.8399, 0.5351, 0.827, 0.6122, 0.8142, 0.6122, 0.8142, 0.5993, 0.827, 0.5993, 0.827, 0.625, 0.8142, 0.625, 0.8142, 0.6122, 0.827, 0.6122, 0.8142, 0.625, 0.8014, 0.625, 0.8014, 0.6122, 0.8142, 0.6122, 0.8527, 0.6122, 0.8399, 0.6122, 0.8399, 0.5993, 0.8527, 0.5993, 0.8527, 0.625, 0.8399, 0.625, 0.8399, 0.6122, 0.8527, 0.6122, 0.8399, 0.625, 0.827, 0.625, 0.827, 0.6122, 0.8399, 0.6122, 0.8527, 0.5865, 0.8399, 0.5865, 0.8399, 0.5736, 0.8527, 0.5736, 0.8527, 0.5993, 0.8399, 0.5993, 0.8399, 0.5865, 0.8527, 0.5865, 0.8399, 0.5993, 0.827, 0.5993, 0.827, 0.5865, 0.8399, 0.5865, 0.7757, 0.6122, 0.7628, 0.6122, 0.7628, 0.5993, 0.7757, 0.5993, 0.7757, 0.625, 0.7628, 0.625, 0.7628, 0.6122, 0.7757, 0.6122, 0.7628, 0.625, 0.75, 0.625, 0.75, 0.6122, 0.7628, 0.6122, 0.8014, 0.6122, 0.7885, 0.6122, 0.7885, 0.5993, 0.8014, 0.5993, 0.8014, 0.625, 0.7885, 0.625, 0.7885, 0.6122, 0.8014, 0.6122, 0.7885, 0.625, 0.7757, 0.625, 0.7757, 0.6122, 0.7885, 0.6122, 0.8014, 0.5865, 0.7885, 0.5865, 0.7885, 0.5736, 0.8014, 0.5736, 0.8014, 0.5993, 0.7885, 0.5993, 0.7885, 0.5865, 0.8014, 0.5865, 0.7885, 0.5993, 0.7757, 0.5993, 0.7757, 0.5865, 0.7885, 0.5865, 0.7243, 0.5608, 0.7115, 0.5608, 0.7115, 0.548, 0.7243, 0.548, 0.7243, 0.5736, 0.7115, 0.5736, 0.7115, 0.5608, 0.7243, 0.5608, 0.7115, 0.5736, 0.6986, 0.5736, 0.6986, 0.5608, 0.7115, 0.5608, 0.75, 0.5608, 0.7372, 0.5608, 0.7372, 0.548, 0.75, 0.548, 0.75, 0.5736, 0.7372, 0.5736, 0.7372, 0.5608, 0.75, 0.5608, 0.7372, 0.5736, 0.7243, 0.5736, 0.7243, 0.5608, 0.7372, 0.5608, 0.75, 0.5351, 0.7372, 0.5351, 0.7372, 0.5223, 0.75, 0.5223, 0.75, 0.548, 0.7372, 0.548, 0.7372, 0.5351, 0.75, 0.5351, 0.7372, 0.548, 0.7243, 0.548, 0.7243, 0.5351, 0.7372, 0.5351, 0.7243, 0.6122, 0.7115, 0.6122, 0.7115, 0.5993, 0.7243, 0.5993, 0.7243, 0.625, 0.7115, 0.625, 0.7115, 0.6122, 0.7243, 0.6122, 0.7115, 0.625, 0.6986, 0.625, 0.6986, 0.6122, 0.7115, 0.6122, 0.75, 0.6122, 0.7372, 0.6122, 0.7372, 0.5993, 0.75, 0.5993, 0.75, 0.625, 0.7372, 0.625, 0.7372, 0.6122, 0.75, 0.6122, 0.7372, 0.625, 0.7243, 0.625, 0.7243, 0.6122, 0.7372, 0.6122, 0.75, 0.5865, 0.7372, 0.5865, 0.7372, 0.5736, 0.75, 0.5736, 0.75, 0.5993, 0.7372, 0.5993, 0.7372, 0.5865, 0.75, 0.5865, 0.7372, 0.5993, 0.7243, 0.5993, 0.7243, 0.5865, 0.7372, 0.5865, 0.673, 0.6122, 0.6601, 0.6122, 0.6601, 0.5993, 0.673, 0.5993, 0.673, 0.625, 0.6601, 0.625, 0.6601, 0.6122, 0.673, 0.6122, 0.6601, 0.625, 0.6473, 0.625, 0.6473, 0.6122, 0.6601, 0.6122, 0.6986, 0.6122, 0.6858, 0.6122, 0.6858, 0.5993, 0.6986, 0.5993, 0.6986, 0.625, 0.6858, 0.625, 0.6858, 0.6122, 0.6986, 0.6122, 0.6858, 0.625, 0.673, 0.625, 0.673, 0.6122, 0.6858, 0.6122, 0.6986, 0.5865, 0.6858, 0.5865, 0.6858, 0.5736, 0.6986, 0.5736, 0.6986, 0.5993, 0.6858, 0.5993, 0.6858, 0.5865, 0.6986, 0.5865, 0.6858, 0.5993, 0.673, 0.5993, 0.673, 0.5865, 0.6858, 0.5865, 0.673, 0.5865, 0.6601, 0.5865, 0.6601, 0.5736, 0.673, 0.5736, 0.673, 0.5993, 0.6601, 0.5993, 0.6601, 0.5865, 0.673, 0.5865, 0.6601, 0.5993, 0.6473, 0.5993, 0.6473, 0.5865, 0.6601, 0.5865, 0.7243, 0.5865, 0.7115, 0.5865, 0.7115, 0.5736, 0.7243, 0.5736, 0.7243, 0.5993, 0.7115, 0.5993, 0.7115, 0.5865, 0.7243, 0.5865, 0.7115, 0.5993, 0.6986, 0.5993, 0.6986, 0.5865, 0.7115, 0.5865, 0.7243, 0.5351, 0.7115, 0.5351, 0.7115, 0.5223, 0.7243, 0.5223, 0.7243, 0.548, 0.7115, 0.548, 0.7115, 0.5351, 0.7243, 0.5351, 0.7115, 0.548, 0.6986, 0.548, 0.6986, 0.5351, 0.7115, 0.5351, 0.7757, 0.5865, 0.7628, 0.5865, 0.7628, 0.5736, 0.7757, 0.5736, 0.7757, 0.5993, 0.7628, 0.5993, 0.7628, 0.5865, 0.7757, 0.5865, 0.7628, 0.5993, 0.75, 0.5993, 0.75, 0.5865, 0.7628, 0.5865, 0.827, 0.5865, 0.8142, 0.5865, 0.8142, 0.5736, 0.827, 0.5736, 0.827, 0.5993, 0.8142, 0.5993, 0.8142, 0.5865, 0.827, 0.5865, 0.8142, 0.5993, 0.8014, 0.5993, 0.8014, 0.5865, 0.8142, 0.5865, 0.827, 0.5351, 0.8142, 0.5351, 0.8142, 0.5223, 0.827, 0.5223, 0.827, 0.548, 0.8142, 0.548, 0.8142, 0.5351, 0.827, 0.5351, 0.8142, 0.548, 0.8014, 0.548, 0.8014, 0.5351, 0.8142, 0.5351, 0.7757, 0.6892, 0.7628, 0.6892, 0.7628, 0.6764, 0.7757, 0.6764, 0.7757, 0.702, 0.7628, 0.702, 0.7628, 0.6892, 0.7757, 0.6892, 0.7628, 0.702, 0.75, 0.702, 0.75, 0.6892, 0.7628, 0.6892, 0.827, 0.6892, 0.8142, 0.6892, 0.8142, 0.6764, 0.827, 0.6764, 0.827, 0.702, 0.8142, 0.702, 0.8142, 0.6892, 0.827, 0.6892, 0.8142, 0.702, 0.8014, 0.702, 0.8014, 0.6892, 0.8142, 0.6892, 0.827, 0.6378, 0.8142, 0.6378, 0.8142, 0.625, 0.827, 0.625, 0.827, 0.6507, 0.8142, 0.6507, 0.8142, 0.6378, 0.827, 0.6378, 0.8142, 0.6507, 0.8014, 0.6507, 0.8014, 0.6378, 0.8142, 0.6378, 0.673, 0.6892, 0.6601, 0.6892, 0.6601, 0.6764, 0.673, 0.6764, 0.673, 0.702, 0.6601, 0.702, 0.6601, 0.6892, 0.673, 0.6892, 0.6601, 0.702, 0.6473, 0.702, 0.6473, 0.6892, 0.6601, 0.6892, 0.7243, 0.6892, 0.7115, 0.6892, 0.7115, 0.6764, 0.7243, 0.6764, 0.7243, 0.702, 0.7115, 0.702, 0.7115, 0.6892, 0.7243, 0.6892, 0.7115, 0.702, 0.6986, 0.702, 0.6986, 0.6892, 0.7115, 0.6892, 0.7243, 0.6378, 0.7115, 0.6378, 0.7115, 0.625, 0.7243, 0.625, 0.7243, 0.6507, 0.7115, 0.6507, 0.7115, 0.6378, 0.7243, 0.6378, 0.7115, 0.6507, 0.6986, 0.6507, 0.6986, 0.6378, 0.7115, 0.6378, 0.673, 0.6378, 0.6601, 0.6378, 0.6601, 0.625, 0.673, 0.625, 0.673, 0.6507, 0.6601, 0.6507, 0.6601, 0.6378, 0.673, 0.6378, 0.6601, 0.6507, 0.6473, 0.6507, 0.6473, 0.6378, 0.6601, 0.6378, 0.7757, 0.6378, 0.7628, 0.6378, 0.7628, 0.625, 0.7757, 0.625, 0.7757, 0.6507, 0.7628, 0.6507, 0.7628, 0.6378, 0.7757, 0.6378, 0.7628, 0.6507, 0.75, 0.6507, 0.75, 0.6378, 0.7628, 0.6378, 0.7757, 0.5351, 0.7628, 0.5351, 0.7628, 0.5223, 0.7757, 0.5223, 0.7757, 0.548, 0.7628, 0.548, 0.7628, 0.5351, 0.7757, 0.5351, 0.7628, 0.548, 0.75, 0.548, 0.75, 0.5351, 0.7628, 0.5351, 0.673, 0.5351, 0.6601, 0.5351, 0.6601, 0.5223, 0.673, 0.5223, 0.673, 0.548, 0.6601, 0.548, 0.6601, 0.5351, 0.673, 0.5351, 0.6601, 0.548, 0.6473, 0.548, 0.6473, 0.5351, 0.6601, 0.5351])
me_cube.materials.append(mat_material)
me_cube.materials.append(mat_material_001)
me_cube.materials.append(mat_material_002)
me_cube.materials.append(mat_material_003)
me_cube.materials.append(mat_material_004)
me_cube.materials.append(mat_material_005)
me_cube.use_mirror_vertex_groups = False
me_cube.update()

# ---- objects
ob_cube = bpy.data.objects.new('Cube', me_cube)

# ---- transforms, parenting, visibility, modifiers, constraints
ob_cube.location = (-5.981e-05, 2.016e-05, 0.03128)
ob_cube.scale = (1.0, 1.0, 0.08876)
ob_cube.lock_rotations_4d = False
ob_cube.empty_display_type = 'ARROWS'
ob_cube.lineart.crease_threshold = 0.0

# ---- collection membership
col_collection.objects.link(ob_cube)

# ---- scene / render settings (as saved in the file)
scene.frame_start = 1; scene.frame_end = 250; scene.frame_set(1)
scene.render.engine = 'BLENDER_EEVEE_NEXT'
scene.render.bake_bias = 0.0
scene.render.bake_samples = 0
scene.cycles.sampling_pattern = 'TABULATED_SOBOL'
scene.eevee.use_volume_custom_range = False
bpy.context.view_layer.update()

# ---- added for rendering (the .blend has no active camera and no usable light): camera, sun
cam_auto = bpy.data.cameras.new('AutoCamera')
cam_auto.lens = 50.0
cam_auto.sensor_width = 36.0
cam_auto.clip_end = 1000.0
ob_auto_camera = bpy.data.objects.new('AutoCamera', cam_auto)
scene.collection.objects.link(ob_auto_camera)
ob_auto_camera.location = (2.62522, -3.15033, 2.13997)
ob_auto_camera.rotation_euler = (1.09748, -7.21219e-08, 0.694738)
scene.camera = ob_auto_camera
light_auto_sun = bpy.data.lights.new('AutoSun', 'SUN')
light_auto_sun.energy = 3.0
light_auto_sun.angle = 0.0523599
ob_auto_sun = bpy.data.objects.new('AutoSun', light_auto_sun)
scene.collection.objects.link(ob_auto_sun)
ob_auto_sun.rotation_euler = (0.872665, 0.174533, 0.523599)
bpy.context.view_layer.update()
